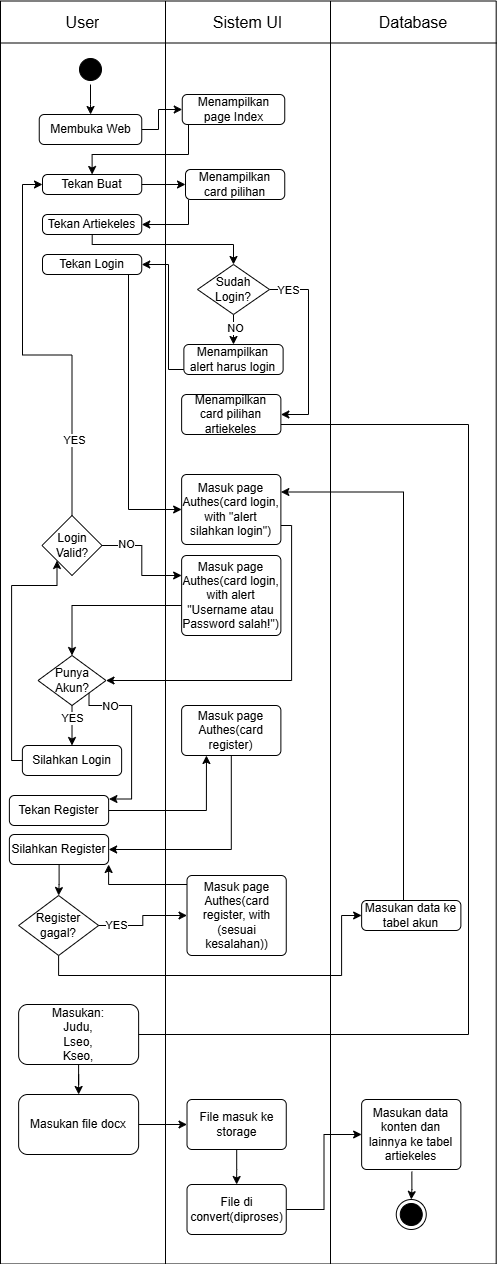

The diagram above was exported from draw.io. Its source (the exported page's mxGraphModel, read from the mxfile embedded in the PNG):
<mxGraphModel dx="1555" dy="782" grid="1" gridSize="10" guides="1" tooltips="1" connect="1" arrows="1" fold="1" page="1" pageScale="1" pageWidth="850" pageHeight="1100" math="0" shadow="0">
  <root>
    <mxCell id="0" />
    <mxCell id="1" parent="0" />
    <mxCell id="QicfM3apkfPI8R39vyvK-1" value="" style="shape=table;startSize=0;container=1;collapsible=0;childLayout=tableLayout;fontSize=16;" parent="1" vertex="1">
      <mxGeometry x="262.00000000000006" y="306.5" width="495.69" height="1262.9999999999998" as="geometry" />
    </mxCell>
    <mxCell id="QicfM3apkfPI8R39vyvK-2" value="" style="shape=tableRow;horizontal=0;startSize=0;swimlaneHead=0;swimlaneBody=0;strokeColor=inherit;top=0;left=0;bottom=0;right=0;collapsible=0;dropTarget=0;fillColor=none;points=[[0,0.5],[1,0.5]];portConstraint=eastwest;fontSize=16;" parent="QicfM3apkfPI8R39vyvK-1" vertex="1">
      <mxGeometry width="495.69" height="42" as="geometry" />
    </mxCell>
    <mxCell id="QicfM3apkfPI8R39vyvK-3" value="User" style="shape=partialRectangle;html=1;whiteSpace=wrap;connectable=0;strokeColor=inherit;overflow=hidden;fillColor=none;top=0;left=0;bottom=0;right=0;pointerEvents=1;fontSize=16;" parent="QicfM3apkfPI8R39vyvK-2" vertex="1">
      <mxGeometry width="165" height="42" as="geometry">
        <mxRectangle width="165" height="42" as="alternateBounds" />
      </mxGeometry>
    </mxCell>
    <mxCell id="QicfM3apkfPI8R39vyvK-4" value="Sistem UI" style="shape=partialRectangle;html=1;whiteSpace=wrap;connectable=0;strokeColor=inherit;overflow=hidden;fillColor=none;top=0;left=0;bottom=0;right=0;pointerEvents=1;fontSize=16;" parent="QicfM3apkfPI8R39vyvK-2" vertex="1">
      <mxGeometry x="165" width="165" height="42" as="geometry">
        <mxRectangle width="165" height="42" as="alternateBounds" />
      </mxGeometry>
    </mxCell>
    <mxCell id="QicfM3apkfPI8R39vyvK-5" value="Database" style="shape=partialRectangle;html=1;whiteSpace=wrap;connectable=0;strokeColor=inherit;overflow=hidden;fillColor=none;top=0;left=0;bottom=0;right=0;pointerEvents=1;fontSize=16;" parent="QicfM3apkfPI8R39vyvK-2" vertex="1">
      <mxGeometry x="330" width="166" height="42" as="geometry">
        <mxRectangle width="166" height="42" as="alternateBounds" />
      </mxGeometry>
    </mxCell>
    <mxCell id="QicfM3apkfPI8R39vyvK-6" value="" style="shape=tableRow;horizontal=0;startSize=0;swimlaneHead=0;swimlaneBody=0;strokeColor=inherit;top=0;left=0;bottom=0;right=0;collapsible=0;dropTarget=0;fillColor=none;points=[[0,0.5],[1,0.5]];portConstraint=eastwest;fontSize=16;" parent="QicfM3apkfPI8R39vyvK-1" vertex="1">
      <mxGeometry y="42" width="495.69" height="1221" as="geometry" />
    </mxCell>
    <mxCell id="QicfM3apkfPI8R39vyvK-7" value="" style="shape=partialRectangle;html=1;whiteSpace=wrap;connectable=0;strokeColor=inherit;overflow=hidden;fillColor=none;top=0;left=0;bottom=0;right=0;pointerEvents=1;fontSize=16;" parent="QicfM3apkfPI8R39vyvK-6" vertex="1">
      <mxGeometry width="165" height="1221" as="geometry">
        <mxRectangle width="165" height="1221" as="alternateBounds" />
      </mxGeometry>
    </mxCell>
    <mxCell id="QicfM3apkfPI8R39vyvK-8" value="" style="shape=partialRectangle;html=1;whiteSpace=wrap;connectable=0;strokeColor=inherit;overflow=hidden;fillColor=none;top=0;left=0;bottom=0;right=0;pointerEvents=1;fontSize=16;" parent="QicfM3apkfPI8R39vyvK-6" vertex="1">
      <mxGeometry x="165" width="165" height="1221" as="geometry">
        <mxRectangle width="165" height="1221" as="alternateBounds" />
      </mxGeometry>
    </mxCell>
    <mxCell id="QicfM3apkfPI8R39vyvK-9" value="" style="shape=partialRectangle;html=1;whiteSpace=wrap;connectable=0;strokeColor=inherit;overflow=hidden;fillColor=none;top=0;left=0;bottom=0;right=0;pointerEvents=1;fontSize=16;" parent="QicfM3apkfPI8R39vyvK-6" vertex="1">
      <mxGeometry x="330" width="166" height="1221" as="geometry">
        <mxRectangle width="166" height="1221" as="alternateBounds" />
      </mxGeometry>
    </mxCell>
    <mxCell id="QicfM3apkfPI8R39vyvK-10" value="" style="edgeStyle=orthogonalEdgeStyle;rounded=0;orthogonalLoop=1;jettySize=auto;html=1;" parent="1" source="QicfM3apkfPI8R39vyvK-11" target="QicfM3apkfPI8R39vyvK-13" edge="1">
      <mxGeometry relative="1" as="geometry" />
    </mxCell>
    <mxCell id="QicfM3apkfPI8R39vyvK-11" value="" style="ellipse;html=1;shape=startState;fillColor=#000000;strokeColor=#000000;" parent="1" vertex="1">
      <mxGeometry x="337" y="360" width="30" height="30" as="geometry" />
    </mxCell>
    <mxCell id="QicfM3apkfPI8R39vyvK-12" style="edgeStyle=orthogonalEdgeStyle;rounded=0;orthogonalLoop=1;jettySize=auto;html=1;entryX=0;entryY=0.5;entryDx=0;entryDy=0;" parent="1" source="QicfM3apkfPI8R39vyvK-13" target="QicfM3apkfPI8R39vyvK-15" edge="1">
      <mxGeometry relative="1" as="geometry">
        <Array as="points">
          <mxPoint x="420" y="435" />
          <mxPoint x="420" y="415" />
        </Array>
      </mxGeometry>
    </mxCell>
    <mxCell id="QicfM3apkfPI8R39vyvK-13" value="Membuka Web" style="html=1;align=center;verticalAlign=middle;rounded=1;absoluteArcSize=1;arcSize=10;dashed=0;whiteSpace=wrap;" parent="1" vertex="1">
      <mxGeometry x="300.75" y="420" width="102.5" height="30" as="geometry" />
    </mxCell>
    <mxCell id="QicfM3apkfPI8R39vyvK-14" style="edgeStyle=orthogonalEdgeStyle;rounded=0;orthogonalLoop=1;jettySize=auto;html=1;entryX=0.5;entryY=0;entryDx=0;entryDy=0;" parent="1" source="QicfM3apkfPI8R39vyvK-15" target="QicfM3apkfPI8R39vyvK-17" edge="1">
      <mxGeometry relative="1" as="geometry">
        <Array as="points">
          <mxPoint x="450" y="460" />
          <mxPoint x="354" y="460" />
        </Array>
      </mxGeometry>
    </mxCell>
    <mxCell id="QicfM3apkfPI8R39vyvK-15" value="Menampilkan page Index" style="html=1;align=center;verticalAlign=middle;rounded=1;absoluteArcSize=1;arcSize=10;dashed=0;whiteSpace=wrap;" parent="1" vertex="1">
      <mxGeometry x="443.75" y="400" width="102.5" height="30" as="geometry" />
    </mxCell>
    <mxCell id="QicfM3apkfPI8R39vyvK-16" style="edgeStyle=orthogonalEdgeStyle;rounded=0;orthogonalLoop=1;jettySize=auto;html=1;entryX=0;entryY=0.5;entryDx=0;entryDy=0;" parent="1" source="QicfM3apkfPI8R39vyvK-17" target="QicfM3apkfPI8R39vyvK-19" edge="1">
      <mxGeometry relative="1" as="geometry" />
    </mxCell>
    <mxCell id="QicfM3apkfPI8R39vyvK-17" value="Tekan Buat" style="html=1;align=center;verticalAlign=middle;rounded=1;absoluteArcSize=1;arcSize=10;dashed=0;whiteSpace=wrap;" parent="1" vertex="1">
      <mxGeometry x="304" y="480" width="99.25" height="20" as="geometry" />
    </mxCell>
    <mxCell id="QicfM3apkfPI8R39vyvK-18" style="edgeStyle=orthogonalEdgeStyle;rounded=0;orthogonalLoop=1;jettySize=auto;html=1;entryX=1;entryY=0.5;entryDx=0;entryDy=0;" parent="1" source="QicfM3apkfPI8R39vyvK-19" target="QicfM3apkfPI8R39vyvK-30" edge="1">
      <mxGeometry relative="1" as="geometry">
        <Array as="points">
          <mxPoint x="450" y="530" />
        </Array>
      </mxGeometry>
    </mxCell>
    <mxCell id="QicfM3apkfPI8R39vyvK-19" value="Menampilkan card pilihan" style="html=1;align=center;verticalAlign=middle;rounded=1;absoluteArcSize=1;arcSize=10;dashed=0;whiteSpace=wrap;" parent="1" vertex="1">
      <mxGeometry x="447" y="475" width="99.25" height="30" as="geometry" />
    </mxCell>
    <mxCell id="QicfM3apkfPI8R39vyvK-20" style="edgeStyle=orthogonalEdgeStyle;rounded=0;orthogonalLoop=1;jettySize=auto;html=1;entryX=0.5;entryY=0;entryDx=0;entryDy=0;" parent="1" source="QicfM3apkfPI8R39vyvK-24" target="QicfM3apkfPI8R39vyvK-26" edge="1">
      <mxGeometry relative="1" as="geometry" />
    </mxCell>
    <mxCell id="QicfM3apkfPI8R39vyvK-21" value="NO" style="edgeLabel;html=1;align=center;verticalAlign=middle;resizable=0;points=[];" parent="QicfM3apkfPI8R39vyvK-20" vertex="1" connectable="0">
      <mxGeometry x="-0.4656" y="1" relative="1" as="geometry">
        <mxPoint as="offset" />
      </mxGeometry>
    </mxCell>
    <mxCell id="QicfM3apkfPI8R39vyvK-83" style="edgeStyle=orthogonalEdgeStyle;rounded=0;orthogonalLoop=1;jettySize=auto;html=1;entryX=1;entryY=0.5;entryDx=0;entryDy=0;" parent="1" source="QicfM3apkfPI8R39vyvK-24" target="QicfM3apkfPI8R39vyvK-28" edge="1">
      <mxGeometry relative="1" as="geometry">
        <Array as="points">
          <mxPoint x="570" y="595" />
          <mxPoint x="570" y="720" />
        </Array>
      </mxGeometry>
    </mxCell>
    <mxCell id="QicfM3apkfPI8R39vyvK-84" value="YES" style="edgeLabel;html=1;align=center;verticalAlign=middle;resizable=0;points=[];" parent="QicfM3apkfPI8R39vyvK-83" vertex="1" connectable="0">
      <mxGeometry x="-0.8151" relative="1" as="geometry">
        <mxPoint as="offset" />
      </mxGeometry>
    </mxCell>
    <mxCell id="QicfM3apkfPI8R39vyvK-24" value="Sudah Login?" style="rhombus;whiteSpace=wrap;html=1;" parent="1" vertex="1">
      <mxGeometry x="459" y="570" width="72" height="50" as="geometry" />
    </mxCell>
    <mxCell id="QicfM3apkfPI8R39vyvK-25" style="edgeStyle=orthogonalEdgeStyle;rounded=0;orthogonalLoop=1;jettySize=auto;html=1;entryX=1;entryY=0.5;entryDx=0;entryDy=0;" parent="1" source="QicfM3apkfPI8R39vyvK-26" target="QicfM3apkfPI8R39vyvK-32" edge="1">
      <mxGeometry relative="1" as="geometry">
        <Array as="points">
          <mxPoint x="430" y="675" />
          <mxPoint x="430" y="570" />
        </Array>
      </mxGeometry>
    </mxCell>
    <mxCell id="QicfM3apkfPI8R39vyvK-26" value="Menampilkan alert harus login" style="html=1;align=center;verticalAlign=middle;rounded=1;absoluteArcSize=1;arcSize=10;dashed=0;whiteSpace=wrap;" parent="1" vertex="1">
      <mxGeometry x="445.37" y="650" width="99.25" height="30" as="geometry" />
    </mxCell>
    <mxCell id="QicfM3apkfPI8R39vyvK-88" style="edgeStyle=orthogonalEdgeStyle;rounded=0;orthogonalLoop=1;jettySize=auto;html=1;entryX=1;entryY=0.5;entryDx=0;entryDy=0;" parent="1" source="QicfM3apkfPI8R39vyvK-28" edge="1">
      <mxGeometry relative="1" as="geometry">
        <Array as="points">
          <mxPoint x="730" y="730" />
          <mxPoint x="730" y="1340" />
        </Array>
        <mxPoint x="361.76" y="1340" as="targetPoint" />
      </mxGeometry>
    </mxCell>
    <mxCell id="QicfM3apkfPI8R39vyvK-28" value="Menampilkan card pilihan artiekeles" style="html=1;align=center;verticalAlign=middle;rounded=1;absoluteArcSize=1;arcSize=10;dashed=0;whiteSpace=wrap;" parent="1" vertex="1">
      <mxGeometry x="443.13" y="700" width="99.25" height="40" as="geometry" />
    </mxCell>
    <mxCell id="QicfM3apkfPI8R39vyvK-29" style="edgeStyle=orthogonalEdgeStyle;rounded=0;orthogonalLoop=1;jettySize=auto;html=1;entryX=0.5;entryY=0;entryDx=0;entryDy=0;" parent="1" source="QicfM3apkfPI8R39vyvK-30" target="QicfM3apkfPI8R39vyvK-24" edge="1">
      <mxGeometry relative="1" as="geometry">
        <Array as="points">
          <mxPoint x="354" y="550" />
          <mxPoint x="495" y="550" />
        </Array>
      </mxGeometry>
    </mxCell>
    <mxCell id="QicfM3apkfPI8R39vyvK-30" value="Tekan Artiekeles" style="html=1;align=center;verticalAlign=middle;rounded=1;absoluteArcSize=1;arcSize=10;dashed=0;whiteSpace=wrap;" parent="1" vertex="1">
      <mxGeometry x="304" y="520" width="99.25" height="20" as="geometry" />
    </mxCell>
    <mxCell id="QicfM3apkfPI8R39vyvK-87" style="edgeStyle=orthogonalEdgeStyle;rounded=0;orthogonalLoop=1;jettySize=auto;html=1;entryX=0;entryY=0.5;entryDx=0;entryDy=0;" parent="1" source="QicfM3apkfPI8R39vyvK-32" target="QicfM3apkfPI8R39vyvK-34" edge="1">
      <mxGeometry relative="1" as="geometry">
        <Array as="points">
          <mxPoint x="390" y="815" />
        </Array>
      </mxGeometry>
    </mxCell>
    <mxCell id="QicfM3apkfPI8R39vyvK-32" value="Tekan Login" style="html=1;align=center;verticalAlign=middle;rounded=1;absoluteArcSize=1;arcSize=10;dashed=0;whiteSpace=wrap;" parent="1" vertex="1">
      <mxGeometry x="304" y="560" width="99.25" height="20" as="geometry" />
    </mxCell>
    <mxCell id="QicfM3apkfPI8R39vyvK-33" style="edgeStyle=orthogonalEdgeStyle;rounded=0;orthogonalLoop=1;jettySize=auto;html=1;entryX=1;entryY=0.5;entryDx=0;entryDy=0;" parent="1" source="QicfM3apkfPI8R39vyvK-34" target="QicfM3apkfPI8R39vyvK-41" edge="1">
      <mxGeometry relative="1" as="geometry">
        <Array as="points">
          <mxPoint x="553.13" y="831" />
          <mxPoint x="553.13" y="986.0000000000001" />
        </Array>
      </mxGeometry>
    </mxCell>
    <mxCell id="QicfM3apkfPI8R39vyvK-34" value="Masuk page Authes(card login, with &quot;alert silahkan login&quot;)" style="html=1;align=center;verticalAlign=middle;rounded=1;absoluteArcSize=1;arcSize=10;dashed=0;whiteSpace=wrap;" parent="1" vertex="1">
      <mxGeometry x="443.13" y="780" width="99.25" height="70" as="geometry" />
    </mxCell>
    <mxCell id="QicfM3apkfPI8R39vyvK-35" style="edgeStyle=orthogonalEdgeStyle;rounded=0;orthogonalLoop=1;jettySize=auto;html=1;entryX=0;entryY=1;entryDx=0;entryDy=0;" parent="1" source="QicfM3apkfPI8R39vyvK-36" target="QicfM3apkfPI8R39vyvK-48" edge="1">
      <mxGeometry relative="1" as="geometry">
        <Array as="points">
          <mxPoint x="273.13" y="1066" />
          <mxPoint x="273.13" y="891.0000000000001" />
          <mxPoint x="318.13" y="891.0000000000001" />
        </Array>
      </mxGeometry>
    </mxCell>
    <mxCell id="QicfM3apkfPI8R39vyvK-36" value="Silahkan Login" style="html=1;align=center;verticalAlign=middle;rounded=1;absoluteArcSize=1;arcSize=10;dashed=0;whiteSpace=wrap;" parent="1" vertex="1">
      <mxGeometry x="283.88" y="1051" width="99.25" height="30" as="geometry" />
    </mxCell>
    <mxCell id="QicfM3apkfPI8R39vyvK-37" style="edgeStyle=orthogonalEdgeStyle;rounded=0;orthogonalLoop=1;jettySize=auto;html=1;entryX=0.5;entryY=0;entryDx=0;entryDy=0;" parent="1" source="QicfM3apkfPI8R39vyvK-41" target="QicfM3apkfPI8R39vyvK-36" edge="1">
      <mxGeometry relative="1" as="geometry" />
    </mxCell>
    <mxCell id="QicfM3apkfPI8R39vyvK-38" value="YES" style="edgeLabel;html=1;align=center;verticalAlign=middle;resizable=0;points=[];" parent="QicfM3apkfPI8R39vyvK-37" vertex="1" connectable="0">
      <mxGeometry x="-0.3349" relative="1" as="geometry">
        <mxPoint as="offset" />
      </mxGeometry>
    </mxCell>
    <mxCell id="QicfM3apkfPI8R39vyvK-39" style="edgeStyle=orthogonalEdgeStyle;rounded=0;orthogonalLoop=1;jettySize=auto;html=1;entryX=1.003;entryY=0.117;entryDx=0;entryDy=0;exitX=1;exitY=1;exitDx=0;exitDy=0;entryPerimeter=0;" parent="1" source="QicfM3apkfPI8R39vyvK-41" target="QicfM3apkfPI8R39vyvK-43" edge="1">
      <mxGeometry relative="1" as="geometry">
        <Array as="points">
          <mxPoint x="350.13" y="1011.0000000000001" />
          <mxPoint x="393.13" y="1011.0000000000001" />
          <mxPoint x="393.13" y="1105" />
          <mxPoint x="370.13" y="1105" />
        </Array>
      </mxGeometry>
    </mxCell>
    <mxCell id="QicfM3apkfPI8R39vyvK-40" value="NO" style="edgeLabel;html=1;align=center;verticalAlign=middle;resizable=0;points=[];" parent="QicfM3apkfPI8R39vyvK-39" vertex="1" connectable="0">
      <mxGeometry x="-0.6007" relative="1" as="geometry">
        <mxPoint as="offset" />
      </mxGeometry>
    </mxCell>
    <mxCell id="QicfM3apkfPI8R39vyvK-41" value="Punya Akun?" style="rhombus;whiteSpace=wrap;html=1;" parent="1" vertex="1">
      <mxGeometry x="299.51" y="961.0000000000001" width="68" height="50" as="geometry" />
    </mxCell>
    <mxCell id="QicfM3apkfPI8R39vyvK-42" style="edgeStyle=orthogonalEdgeStyle;rounded=0;orthogonalLoop=1;jettySize=auto;html=1;entryX=0.25;entryY=1;entryDx=0;entryDy=0;" parent="1" source="QicfM3apkfPI8R39vyvK-43" target="QicfM3apkfPI8R39vyvK-52" edge="1">
      <mxGeometry relative="1" as="geometry" />
    </mxCell>
    <mxCell id="QicfM3apkfPI8R39vyvK-43" value="Tekan Register" style="html=1;align=center;verticalAlign=middle;rounded=1;absoluteArcSize=1;arcSize=10;dashed=0;whiteSpace=wrap;" parent="1" vertex="1">
      <mxGeometry x="270.88" y="1101" width="99.25" height="30" as="geometry" />
    </mxCell>
    <mxCell id="QicfM3apkfPI8R39vyvK-46" style="edgeStyle=orthogonalEdgeStyle;rounded=0;orthogonalLoop=1;jettySize=auto;html=1;entryX=0;entryY=0.25;entryDx=0;entryDy=0;" parent="1" source="QicfM3apkfPI8R39vyvK-48" target="QicfM3apkfPI8R39vyvK-50" edge="1">
      <mxGeometry relative="1" as="geometry" />
    </mxCell>
    <mxCell id="QicfM3apkfPI8R39vyvK-47" value="NO" style="edgeLabel;html=1;align=center;verticalAlign=middle;resizable=0;points=[];" parent="QicfM3apkfPI8R39vyvK-46" vertex="1" connectable="0">
      <mxGeometry x="-0.5706" y="2" relative="1" as="geometry">
        <mxPoint as="offset" />
      </mxGeometry>
    </mxCell>
    <mxCell id="QicfM3apkfPI8R39vyvK-85" style="edgeStyle=orthogonalEdgeStyle;rounded=0;orthogonalLoop=1;jettySize=auto;html=1;entryX=0;entryY=0.5;entryDx=0;entryDy=0;" parent="1" source="QicfM3apkfPI8R39vyvK-48" target="QicfM3apkfPI8R39vyvK-17" edge="1">
      <mxGeometry relative="1" as="geometry" />
    </mxCell>
    <mxCell id="QicfM3apkfPI8R39vyvK-86" value="YES" style="edgeLabel;html=1;align=center;verticalAlign=middle;resizable=0;points=[];" parent="QicfM3apkfPI8R39vyvK-85" vertex="1" connectable="0">
      <mxGeometry x="-0.6229" y="-2" relative="1" as="geometry">
        <mxPoint as="offset" />
      </mxGeometry>
    </mxCell>
    <mxCell id="QicfM3apkfPI8R39vyvK-48" value="Login Valid?" style="rhombus;whiteSpace=wrap;html=1;" parent="1" vertex="1">
      <mxGeometry x="303.5" y="821" width="60" height="60" as="geometry" />
    </mxCell>
    <mxCell id="QicfM3apkfPI8R39vyvK-49" style="edgeStyle=orthogonalEdgeStyle;rounded=0;orthogonalLoop=1;jettySize=auto;html=1;entryX=0.5;entryY=0;entryDx=0;entryDy=0;" parent="1" source="QicfM3apkfPI8R39vyvK-50" target="QicfM3apkfPI8R39vyvK-41" edge="1">
      <mxGeometry relative="1" as="geometry">
        <Array as="points">
          <mxPoint x="333.13" y="911.0000000000001" />
        </Array>
      </mxGeometry>
    </mxCell>
    <mxCell id="QicfM3apkfPI8R39vyvK-50" value="Masuk page Authes(card login, with alert &quot;Username atau Password salah!&quot;)" style="html=1;align=center;verticalAlign=middle;rounded=1;absoluteArcSize=1;arcSize=10;dashed=0;whiteSpace=wrap;" parent="1" vertex="1">
      <mxGeometry x="443.13" y="861.0000000000001" width="99.25" height="80" as="geometry" />
    </mxCell>
    <mxCell id="QicfM3apkfPI8R39vyvK-51" style="edgeStyle=orthogonalEdgeStyle;rounded=0;orthogonalLoop=1;jettySize=auto;html=1;entryX=1;entryY=0.5;entryDx=0;entryDy=0;" parent="1" source="QicfM3apkfPI8R39vyvK-52" target="QicfM3apkfPI8R39vyvK-54" edge="1">
      <mxGeometry relative="1" as="geometry">
        <Array as="points">
          <mxPoint x="493.13" y="1155" />
        </Array>
      </mxGeometry>
    </mxCell>
    <mxCell id="QicfM3apkfPI8R39vyvK-52" value="Masuk page Authes(card register)" style="html=1;align=center;verticalAlign=middle;rounded=1;absoluteArcSize=1;arcSize=10;dashed=0;whiteSpace=wrap;" parent="1" vertex="1">
      <mxGeometry x="443.13" y="1011.0000000000001" width="99.25" height="50" as="geometry" />
    </mxCell>
    <mxCell id="QicfM3apkfPI8R39vyvK-53" value="" style="edgeStyle=orthogonalEdgeStyle;rounded=0;orthogonalLoop=1;jettySize=auto;html=1;" parent="1" source="QicfM3apkfPI8R39vyvK-54" target="QicfM3apkfPI8R39vyvK-58" edge="1">
      <mxGeometry relative="1" as="geometry" />
    </mxCell>
    <mxCell id="QicfM3apkfPI8R39vyvK-54" value="Silahkan Register" style="html=1;align=center;verticalAlign=middle;rounded=1;absoluteArcSize=1;arcSize=10;dashed=0;whiteSpace=wrap;" parent="1" vertex="1">
      <mxGeometry x="270.88" y="1140" width="99.25" height="30" as="geometry" />
    </mxCell>
    <mxCell id="QicfM3apkfPI8R39vyvK-55" value="" style="edgeStyle=orthogonalEdgeStyle;rounded=0;orthogonalLoop=1;jettySize=auto;html=1;" parent="1" source="QicfM3apkfPI8R39vyvK-58" target="QicfM3apkfPI8R39vyvK-59" edge="1">
      <mxGeometry relative="1" as="geometry" />
    </mxCell>
    <mxCell id="QicfM3apkfPI8R39vyvK-56" value="YES" style="edgeLabel;html=1;align=center;verticalAlign=middle;resizable=0;points=[];" parent="QicfM3apkfPI8R39vyvK-55" vertex="1" connectable="0">
      <mxGeometry x="-0.6611" y="1" relative="1" as="geometry">
        <mxPoint as="offset" />
      </mxGeometry>
    </mxCell>
    <mxCell id="QicfM3apkfPI8R39vyvK-57" style="edgeStyle=orthogonalEdgeStyle;rounded=0;orthogonalLoop=1;jettySize=auto;html=1;entryX=0;entryY=0.5;entryDx=0;entryDy=0;" parent="1" source="QicfM3apkfPI8R39vyvK-58" target="QicfM3apkfPI8R39vyvK-61" edge="1">
      <mxGeometry relative="1" as="geometry">
        <Array as="points">
          <mxPoint x="320.13" y="1281" />
          <mxPoint x="603.13" y="1281" />
          <mxPoint x="603.13" y="1221" />
        </Array>
      </mxGeometry>
    </mxCell>
    <mxCell id="QicfM3apkfPI8R39vyvK-58" value="Register gagal?" style="rhombus;whiteSpace=wrap;html=1;" parent="1" vertex="1">
      <mxGeometry x="280.13" y="1201" width="80" height="60" as="geometry" />
    </mxCell>
    <mxCell id="C6IrkQpJDw6On8v8DKBV-1" style="edgeStyle=orthogonalEdgeStyle;rounded=0;orthogonalLoop=1;jettySize=auto;html=1;entryX=1;entryY=1;entryDx=0;entryDy=0;" parent="1" source="QicfM3apkfPI8R39vyvK-59" target="QicfM3apkfPI8R39vyvK-54" edge="1">
      <mxGeometry relative="1" as="geometry">
        <Array as="points">
          <mxPoint x="370" y="1190" />
        </Array>
      </mxGeometry>
    </mxCell>
    <mxCell id="QicfM3apkfPI8R39vyvK-59" value="Masuk page Authes(card register, with (sesuai kesalahan))" style="html=1;align=center;verticalAlign=middle;rounded=1;absoluteArcSize=1;arcSize=10;dashed=0;whiteSpace=wrap;" parent="1" vertex="1">
      <mxGeometry x="448.51" y="1181" width="99.25" height="80" as="geometry" />
    </mxCell>
    <mxCell id="QicfM3apkfPI8R39vyvK-72" style="edgeStyle=orthogonalEdgeStyle;rounded=0;orthogonalLoop=1;jettySize=auto;html=1;entryX=1;entryY=0.25;entryDx=0;entryDy=0;" parent="1" source="QicfM3apkfPI8R39vyvK-61" target="QicfM3apkfPI8R39vyvK-34" edge="1">
      <mxGeometry relative="1" as="geometry">
        <Array as="points">
          <mxPoint x="665" y="797" />
        </Array>
      </mxGeometry>
    </mxCell>
    <mxCell id="QicfM3apkfPI8R39vyvK-61" value="Masukan data ke tabel akun" style="html=1;align=center;verticalAlign=middle;rounded=1;absoluteArcSize=1;arcSize=10;dashed=0;whiteSpace=wrap;" parent="1" vertex="1">
      <mxGeometry x="623.13" y="1206" width="99.25" height="30" as="geometry" />
    </mxCell>
    <mxCell id="QicfM3apkfPI8R39vyvK-66" value="" style="edgeStyle=orthogonalEdgeStyle;rounded=0;orthogonalLoop=1;jettySize=auto;html=1;exitX=0.506;exitY=1.031;exitDx=0;exitDy=0;exitPerimeter=0;" parent="1" source="QicfM3apkfPI8R39vyvK-81" target="QicfM3apkfPI8R39vyvK-68" edge="1">
      <mxGeometry relative="1" as="geometry">
        <mxPoint x="693.13" y="1485" as="sourcePoint" />
      </mxGeometry>
    </mxCell>
    <mxCell id="QicfM3apkfPI8R39vyvK-68" value="" style="ellipse;html=1;shape=endState;fillColor=#000000;strokeColor=#000000;" parent="1" vertex="1">
      <mxGeometry x="657.76" y="1505" width="30" height="30" as="geometry" />
    </mxCell>
    <mxCell id="C6IrkQpJDw6On8v8DKBV-10" style="edgeStyle=orthogonalEdgeStyle;rounded=0;orthogonalLoop=1;jettySize=auto;html=1;entryX=0.5;entryY=0;entryDx=0;entryDy=0;" parent="1" source="QicfM3apkfPI8R39vyvK-77" target="C6IrkQpJDw6On8v8DKBV-8" edge="1">
      <mxGeometry relative="1" as="geometry" />
    </mxCell>
    <mxCell id="QicfM3apkfPI8R39vyvK-77" value="File masuk ke storage" style="html=1;align=center;verticalAlign=middle;rounded=1;absoluteArcSize=1;arcSize=10;dashed=0;whiteSpace=wrap;" parent="1" vertex="1">
      <mxGeometry x="448.51" y="1405" width="99.25" height="50" as="geometry" />
    </mxCell>
    <mxCell id="QicfM3apkfPI8R39vyvK-81" value="Masukan data konten dan lainnya ke tabel artiekeles" style="html=1;align=center;verticalAlign=middle;rounded=1;absoluteArcSize=1;arcSize=10;dashed=0;whiteSpace=wrap;" parent="1" vertex="1">
      <mxGeometry x="623.13" y="1405" width="99.25" height="70" as="geometry" />
    </mxCell>
    <mxCell id="C6IrkQpJDw6On8v8DKBV-7" style="edgeStyle=orthogonalEdgeStyle;rounded=0;orthogonalLoop=1;jettySize=auto;html=1;entryX=0.5;entryY=0;entryDx=0;entryDy=0;" parent="1" source="C6IrkQpJDw6On8v8DKBV-2" target="C6IrkQpJDw6On8v8DKBV-6" edge="1">
      <mxGeometry relative="1" as="geometry" />
    </mxCell>
    <mxCell id="C6IrkQpJDw6On8v8DKBV-2" value="Masukan:&lt;br&gt;Judu,&lt;br&gt;&lt;div&gt;Lseo,&lt;/div&gt;&lt;div&gt;Kseo,&lt;/div&gt;" style="rounded=1;whiteSpace=wrap;html=1;" parent="1" vertex="1">
      <mxGeometry x="280.13" y="1310" width="120" height="60" as="geometry" />
    </mxCell>
    <mxCell id="C6IrkQpJDw6On8v8DKBV-9" style="edgeStyle=orthogonalEdgeStyle;rounded=0;orthogonalLoop=1;jettySize=auto;html=1;entryX=0;entryY=0.5;entryDx=0;entryDy=0;" parent="1" source="C6IrkQpJDw6On8v8DKBV-6" target="QicfM3apkfPI8R39vyvK-77" edge="1">
      <mxGeometry relative="1" as="geometry" />
    </mxCell>
    <mxCell id="C6IrkQpJDw6On8v8DKBV-6" value="Masukan file docx" style="rounded=1;whiteSpace=wrap;html=1;" parent="1" vertex="1">
      <mxGeometry x="280.13" y="1400" width="120" height="60" as="geometry" />
    </mxCell>
    <mxCell id="C6IrkQpJDw6On8v8DKBV-12" style="edgeStyle=orthogonalEdgeStyle;rounded=0;orthogonalLoop=1;jettySize=auto;html=1;entryX=0;entryY=0.5;entryDx=0;entryDy=0;" parent="1" source="C6IrkQpJDw6On8v8DKBV-8" target="QicfM3apkfPI8R39vyvK-81" edge="1">
      <mxGeometry relative="1" as="geometry" />
    </mxCell>
    <mxCell id="C6IrkQpJDw6On8v8DKBV-8" value="File di convert(diproses)" style="html=1;align=center;verticalAlign=middle;rounded=1;absoluteArcSize=1;arcSize=10;dashed=0;whiteSpace=wrap;" parent="1" vertex="1">
      <mxGeometry x="448.51" y="1490" width="99.25" height="50" as="geometry" />
    </mxCell>
  </root>
</mxGraphModel>